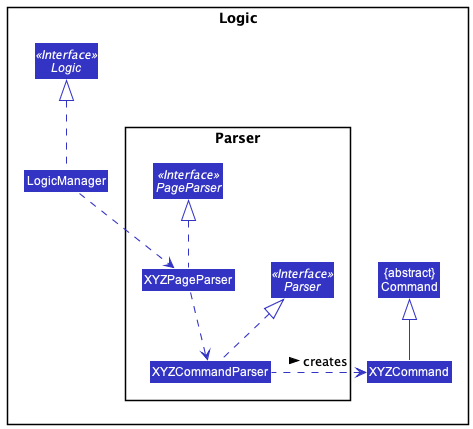

The diagram above was rendered by PlantUML. Its source (embedded in the PNG):
@startuml
!include style.puml
skinparam arrowThickness 1.1
skinparam arrowColor LOGIC_COLOR
skinparam classBackgroundColor LOGIC_COLOR

Package Logic <<Rectangle>>{
Interface Logic <<Interface>>
Class LogicManager
Class "{abstract}\nCommand" as Command
Class XYZCommand

Package Parser <<Rectangle>> {
Interface PageParser <<Interface>>
Interface Parser <<Interface>>
Class XYZPageParser
Class XYZCommandParser
}

LogicManager .up.|> Logic
LogicManager .down.> XYZPageParser
XYZPageParser .up.|> PageParser
XYZPageParser .down.> XYZCommandParser
XYZCommandParser .up.|> Parser
XYZCommand -up-|> Command
XYZCommandParser .left.> XYZCommand : creates >


@enduml